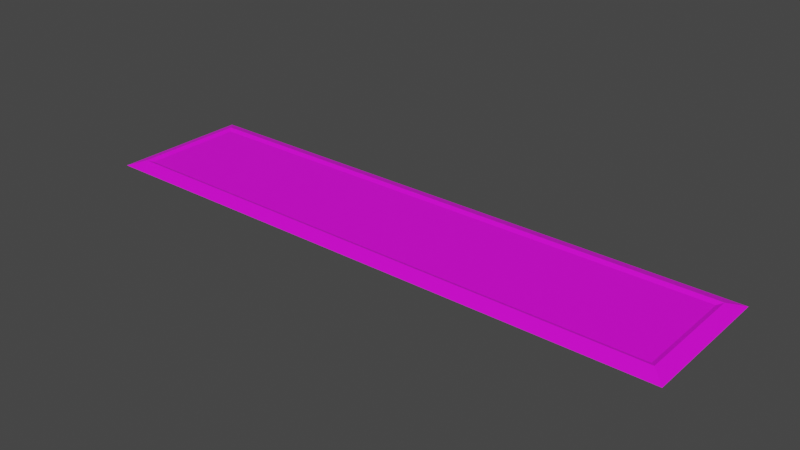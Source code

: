 # Source: Portal_1_Lightstrip_Editor.blend  (saved by Blender 2.93.21; exported with 4.5.12 LTS)
import bpy
from mathutils import Matrix  # noqa: F401  (used for matrix-valued properties, if any)

bpy.ops.wm.read_factory_settings(use_empty=True)
scene = bpy.context.scene
scene.name = 'Scene'

# ---- collections
col_p1_lightstrip_editor_reference = bpy.data.collections.new('p1_lightstrip_editor_reference'); scene.collection.children.link(col_p1_lightstrip_editor_reference)

# ---- images (referenced by path relative to the original .blend; pixels are not part of the script)
import os
ASSET_DIR = os.environ.get("B2B_ASSET_DIR", "")  # directory of the original .blend (textures are referenced by path, not embedded)
HERE = os.path.dirname(os.path.abspath(__file__))  # packed textures are extracted next to this script under _unpacked/

def load_image(name, relpath, width, height, colorspace="sRGB"):
    """Load a texture the original file referenced (path relative to the .blend, or extracted next to this script)."""
    p = next((c for c in (os.path.join(HERE, relpath), os.path.join(ASSET_DIR, relpath)) if relpath and os.path.exists(c)), "")
    if p:
        img = bpy.data.images.load(p, check_existing=True)
        img.name = name
    else:  # same state as the original file: an image datablock whose file is absent (Cycles renders it pink)
        img = bpy.data.images.new(name, width, height)
        img.source = "FILE"
        img.filepath = "//" + (relpath or name)
    img.colorspace_settings.name = colorspace
    return img
img_lightstrip_cool_tga = load_image('lightstrip_cool.tga', 'lightstrip_cool.tga', 1024, 1024, 'sRGB')

# ---- materials (node trees are filled in below, after node groups)
mat_p1_lightstrip_editor = bpy.data.materials.new('p1_lightstrip_editor')
mat_p1_lightstrip_editor.use_transparent_shadow = False

# ---- node groups
ng_auto_smooth = bpy.data.node_groups.new('Auto Smooth', 'GeometryNodeTree')
_s = ng_auto_smooth.interface.new_socket(name='Geometry', in_out='OUTPUT', socket_type='NodeSocketGeometry')
_s = ng_auto_smooth.interface.new_socket(name='Geometry', in_out='INPUT', socket_type='NodeSocketGeometry')
_s = ng_auto_smooth.interface.new_socket(name='Angle', in_out='INPUT', socket_type='NodeSocketFloat')
_s.subtype = 'ANGLE'
_s.min_value = 0.0
_s.max_value = 3.142
ng_auto_smooth.is_modifier = True
_N = ng_auto_smooth.nodes; _L = ng_auto_smooth.links
n0 = _N.new('NodeGroupOutput'); n0.name = 'Group Output'; n0.location = (480, -100)
n1 = _N.new('NodeGroupInput'); n1.name = 'Group Input'; n1.location = (-420, -300)
n2 = _N.new('NodeGroupInput'); n2.name = 'Group Input.001'; n2.location = (-60, -100)
n3 = _N.new('GeometryNodeSetShadeSmooth'); n3.name = 'Set Shade Smooth'; n3.location = (120, -100)
n3.domain = 'EDGE'
n4 = _N.new('GeometryNodeSetShadeSmooth'); n4.name = 'Set Shade Smooth.001'; n4.location = (300, -100)
n5 = _N.new('GeometryNodeInputMeshEdgeAngle'); n5.name = 'Edge Angle'; n5.location = (-420, -220)
n6 = _N.new('GeometryNodeInputEdgeSmooth'); n6.name = 'Is Edge Smooth'; n6.location = (-60, -160)
n7 = _N.new('GeometryNodeInputShadeSmooth'); n7.name = 'Is Face Smooth'; n7.location = (-240, -340)
n8 = _N.new('FunctionNodeBooleanMath'); n8.name = 'Boolean Math'; n8.location = (-60, -220)
n9 = _N.new('FunctionNodeCompare'); n9.name = 'Compare'; n9.location = (-240, -180)
n9.operation = 'LESS_EQUAL'
_L.new(n5.outputs[0], n9.inputs[0])
_L.new(n4.outputs[0], n0.inputs[0])
_L.new(n1.outputs[1], n9.inputs[1])
_L.new(n9.outputs[0], n8.inputs[0])
_L.new(n7.outputs[0], n8.inputs[1])
_L.new(n2.outputs[0], n3.inputs[0])
_L.new(n6.outputs[0], n3.inputs[1])
_L.new(n3.outputs[0], n4.inputs[0])
_L.new(n8.outputs[0], n3.inputs[2])
n0.is_active_output = True

# ---- material node trees
mat_p1_lightstrip_editor.use_nodes = True; mat_p1_lightstrip_editor.node_tree.nodes.clear()
_N = mat_p1_lightstrip_editor.node_tree.nodes; _L = mat_p1_lightstrip_editor.node_tree.links
n0 = _N.new('ShaderNodeBsdfPrincipled'); n0.name = 'Principled BSDF'; n0.location = (10, 300)
n0.distribution = 'GGX'
n0.subsurface_method = 'BURLEY'
n0.inputs[3].default_value = 1.45
n0.inputs[27].default_value = (0.0, 0.0, 0.0, 1.0)
n0.inputs[28].default_value = 1.0
n1 = _N.new('ShaderNodeOutputMaterial'); n1.name = 'Material Output'; n1.location = (300, 300)
n2 = _N.new('ShaderNodeTexImage'); n2.name = 'Image Texture'; n2.location = (-280, 280)
n2.image = img_lightstrip_cool_tga
_L.new(n0.outputs[0], n1.inputs[0])
_L.new(n2.outputs[0], n0.inputs[0])
n1.is_active_output = True

# ---- world
world_world = bpy.data.worlds.new('World'); scene.world = world_world
world_world.use_nodes = True; world_world.node_tree.nodes.clear()
_N = world_world.node_tree.nodes; _L = world_world.node_tree.links
n0 = _N.new('ShaderNodeOutputWorld'); n0.name = 'World Output'; n0.location = (300, 300)
n1 = _N.new('ShaderNodeBackground'); n1.name = 'Background'; n1.location = (10, 300)
n1.inputs[0].default_value = (0.05088, 0.05088, 0.05088, 1.0)
_L.new(n1.outputs[0], n0.inputs[0])
n0.is_active_output = True
world_world.color = (0.05088, 0.05088, 0.05088)
world_world.use_sun_shadow = False
world_world.sun_shadow_jitter_overblur = 0.0

# ---- meshes
me_p1_lightstrip_editor_reference = bpy.data.meshes.new('p1_lightstrip_editor_reference')
me_p1_lightstrip_editor_reference.from_pydata([(63.0, 15.0, -64.0), (63.0, -15.0, -64.0), (-63.0, 15.0, -64.0), (-63.0, -15.0, -64.0), (-60.0, -12.0, -63.0), (-60.0, 12.0, -63.0), (60.0, -12.0, -63.0), (60.0, 12.0, -63.0), (-59.0, -11.0, -63.4), (-59.0, 11.0, -63.4), (59.0, -11.0, -63.4), (59.0, 11.0, -63.4)], [], [(3, 4, 5, 2), (5, 9, 11, 7), (1, 0, 7, 6), (6, 4, 3, 1), (0, 2, 5, 7), (4, 6, 10, 8), (5, 4, 8, 9), (10, 11, 9, 8), (6, 7, 11, 10), (0, 1, 3, 2)])
me_p1_lightstrip_editor_reference.polygons.foreach_set('use_smooth', [1, 1, 0, 1, 1, 1, 0, 1, 0, 1])
_k = set([(0, 1), (0, 2), (0, 7), (1, 3), (1, 6), (2, 3), (2, 5), (3, 4), (4, 5), (4, 6), (4, 8), (5, 7), (5, 9), (6, 7), (6, 10), (7, 11), (8, 9), (8, 10), (9, 11), (10, 11)])
me_p1_lightstrip_editor_reference.attributes.new('sharp_edge', 'BOOLEAN', 'EDGE').data.foreach_set('value', [ (min(e.vertices), max(e.vertices)) in _k for e in me_p1_lightstrip_editor_reference.edges])
_uv = me_p1_lightstrip_editor_reference.uv_layers.new(name='UVMap')
_uv.uv.foreach_set('vector', [0.998, 0.0, 0.9746, 0.05078, 0.9746, 0.4297, 0.998, 0.4766, 0.9746, 0.4297, 0.9668, 0.4141, 0.0332, 0.4141, 0.02539, 0.4297, 0.001953, 0.0, 0.001953, 0.4766, 0.02539, 0.4297, 0.02539, 0.05078, 0.02539, 0.05078, 0.9746, 0.05078, 0.998, 0.0, 0.001953, 0.0, 0.001953, 0.4766, 0.998, 0.4766, 0.9746, 0.4297, 0.02539, 0.4297, 0.9746, 0.05078, 0.02539, 0.05078, 0.0332, 0.06641, 0.9668, 0.06641, 0.9746, 0.4297, 0.9746, 0.05078, 0.9668, 0.06641, 0.9668, 0.4141, 0.0332, 0.06641, 0.0332, 0.4141, 0.9668, 0.4141, 0.9668, 0.06641, 0.02539, 0.05078, 0.02539, 0.4297, 0.0332, 0.4141, 0.0332, 0.06641, 0.998, 0.9531, 0.998, 0.4805, 0.001953, 0.4805, 0.001953, 0.9531])
me_p1_lightstrip_editor_reference.materials.append(mat_p1_lightstrip_editor)
me_p1_lightstrip_editor_reference.use_remesh_preserve_volume = False
me_p1_lightstrip_editor_reference.use_remesh_preserve_attributes = False
me_p1_lightstrip_editor_reference.use_mirror_vertex_groups = False
me_p1_lightstrip_editor_reference.update()

# ---- objects
ob_p1_lightstrip_editor_reference = bpy.data.objects.new('p1_lightstrip_editor_reference', me_p1_lightstrip_editor_reference)

# ---- transforms, parenting, visibility, modifiers, constraints
ob_p1_lightstrip_editor_reference.location = (0.0, 0.0, 0.0)
ob_p1_lightstrip_editor_reference.lineart.crease_threshold = 0.0
_m = ob_p1_lightstrip_editor_reference.modifiers.new('Auto Smooth', 'NODES')
_m.node_group = ng_auto_smooth
_gi = [s.identifier for s in ng_auto_smooth.interface.items_tree if s.item_type == 'SOCKET' and s.in_out == 'INPUT']
_m[_gi[1]] = 0.5236  # Angle

# ---- collection membership
col_p1_lightstrip_editor_reference.objects.link(ob_p1_lightstrip_editor_reference)

# ---- scene / render settings (as saved in the file)
scene.frame_start = 1; scene.frame_end = 250; scene.frame_set(1)
scene.render.engine = 'BLENDER_EEVEE_NEXT'
scene.cycles.use_denoising = False
scene.cycles.samples = 128
scene.cycles.sampling_pattern = 'TABULATED_SOBOL'
scene.cycles.use_adaptive_sampling = False
scene.cycles.use_light_tree = False
scene.eevee.use_raytracing = True
scene.view_settings.view_transform = 'Filmic'
bpy.context.view_layer.update()

# ---- added for rendering (the .blend has no active camera and no usable light): camera, sun
cam_auto = bpy.data.cameras.new('AutoCamera')
cam_auto.lens = 50.0
cam_auto.sensor_width = 36.0
cam_auto.clip_end = 2103.2
ob_auto_camera = bpy.data.objects.new('AutoCamera', cam_auto)
scene.collection.objects.link(ob_auto_camera)
ob_auto_camera.location = (119.841, -143.809, 32.3751)
ob_auto_camera.rotation_euler = (1.09748, -7.21219e-08, 0.694738)
scene.camera = ob_auto_camera
light_auto_sun = bpy.data.lights.new('AutoSun', 'SUN')
light_auto_sun.energy = 3.0
light_auto_sun.angle = 0.0523599
ob_auto_sun = bpy.data.objects.new('AutoSun', light_auto_sun)
scene.collection.objects.link(ob_auto_sun)
ob_auto_sun.rotation_euler = (0.872665, 0.174533, 0.523599)
bpy.context.view_layer.update()
